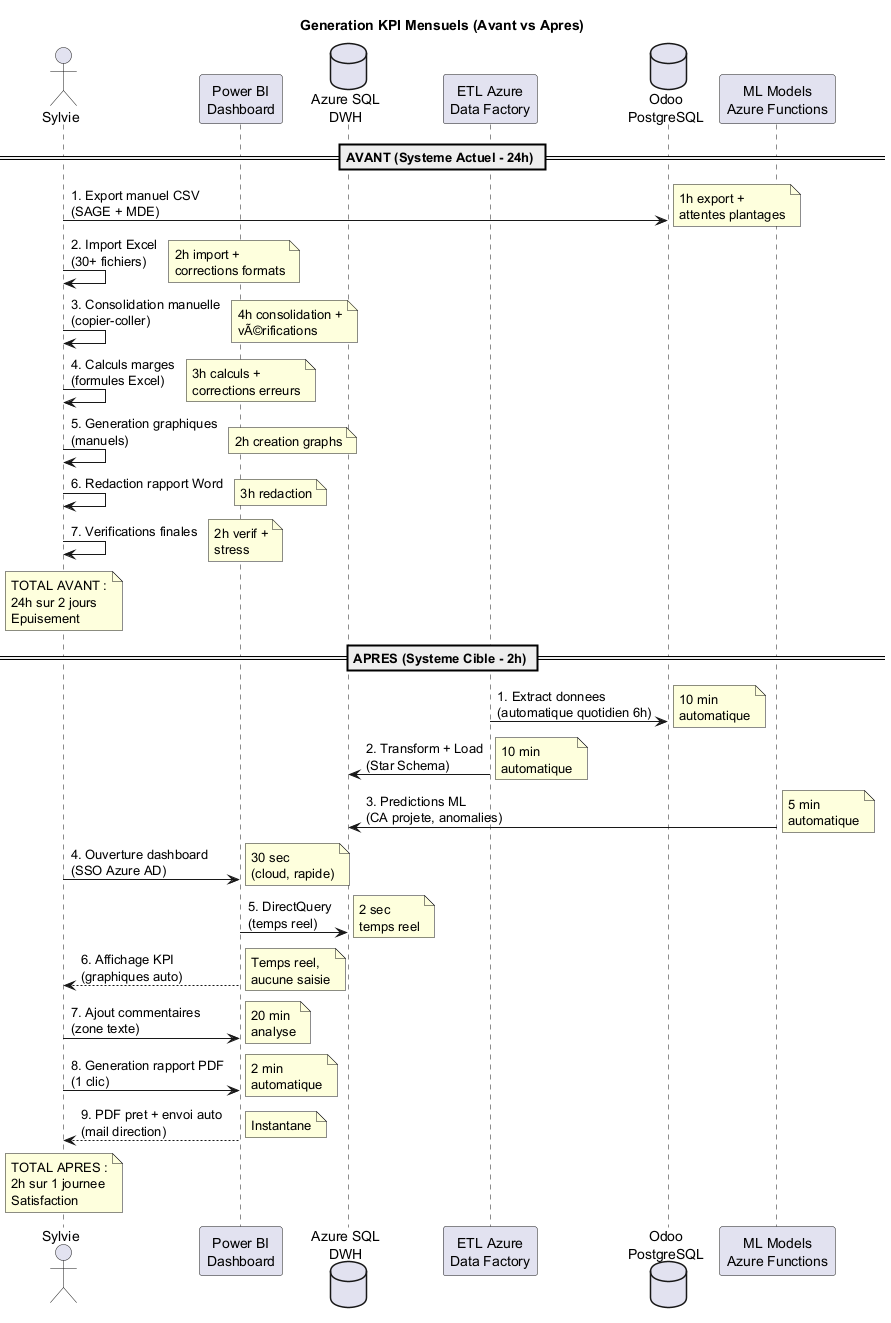

The diagram above was rendered by PlantUML. Its source (embedded in the PNG):
@startuml Sequence_Generation_KPI

title Generation KPI Mensuels (Avant vs Apres)

actor Sylvie
participant "Power BI\nDashboard" as PBI
database "Azure SQL\nDWH" as DWH
participant "ETL Azure\nData Factory" as ETL
database "Odoo\nPostgreSQL" as Odoo
participant "ML Models\nAzure Functions" as ML

== AVANT (Systeme Actuel - 24h) ==

Sylvie -> Odoo : 1. Export manuel CSV\n(SAGE + MDE)
note right: 1h export +\nattentes plantages
Sylvie -> Sylvie : 2. Import Excel\n(30+ fichiers)
note right: 2h import +\ncorrections formats
Sylvie -> Sylvie : 3. Consolidation manuelle\n(copier-coller)
note right: 4h consolidation +\nvÃ©rifications
Sylvie -> Sylvie : 4. Calculs marges\n(formules Excel)
note right: 3h calculs +\ncorrections erreurs
Sylvie -> Sylvie : 5. Generation graphiques\n(manuels)
note right: 2h creation graphs
Sylvie -> Sylvie : 6. Redaction rapport Word
note right: 3h redaction
Sylvie -> Sylvie : 7. Verifications finales
note right: 2h verif +\nstress
note over Sylvie : TOTAL AVANT :\n24h sur 2 jours\nEpuisement

== APRES (Systeme Cible - 2h) ==

ETL -> Odoo : 1. Extract donnees\n(automatique quotidien 6h)
note right: 10 min\nautomatique
ETL -> DWH : 2. Transform + Load\n(Star Schema)
note right: 10 min\nautomatique
ML -> DWH : 3. Predictions ML\n(CA projete, anomalies)
note right: 5 min\nautomatique

Sylvie -> PBI : 4. Ouverture dashboard\n(SSO Azure AD)
note right: 30 sec\n(cloud, rapide)
PBI -> DWH : 5. DirectQuery\n(temps reel)
note right: 2 sec\ntemps reel
PBI --> Sylvie : 6. Affichage KPI\n(graphiques auto)
note right: Temps reel,\naucune saisie

Sylvie -> PBI : 7. Ajout commentaires\n(zone texte)
note right: 20 min\nanalyse
Sylvie -> PBI : 8. Generation rapport PDF\n(1 clic)
note right: 2 min\nautomatique
PBI --> Sylvie : 9. PDF pret + envoi auto\n(mail direction)
note right: Instantane

note over Sylvie : TOTAL APRES :\n2h sur 1 journee\nSatisfaction

@enduml